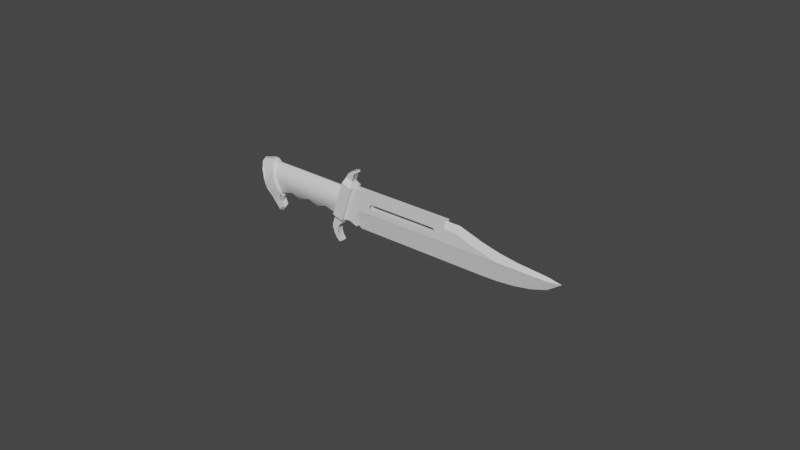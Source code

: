 # Source: knifelps.blend  (saved by Blender 2.81.16; exported with 4.5.12 LTS)
import bpy
from mathutils import Matrix  # noqa: F401  (used for matrix-valued properties, if any)

bpy.ops.wm.read_factory_settings(use_empty=True)
scene = bpy.context.scene
scene.name = 'Scene'

# ---- collections
col_collection = bpy.data.collections.new('Collection'); scene.collection.children.link(col_collection)

# ---- materials (node trees are filled in below, after node groups)
mat_material_001 = bpy.data.materials.new('Material.001')
mat_material_001.use_transparent_shadow = False

# ---- material node trees
mat_material_001.use_nodes = True; mat_material_001.node_tree.nodes.clear()
_N = mat_material_001.node_tree.nodes; _L = mat_material_001.node_tree.links
n0 = _N.new('ShaderNodeOutputMaterial'); n0.name = 'Material Output'; n0.location = (300, 300)
n1 = _N.new('ShaderNodeBsdfPrincipled'); n1.name = 'Principled BSDF'; n1.location = (10, 300)
n1.distribution = 'GGX'
n1.subsurface_method = 'BURLEY'
n1.inputs[3].default_value = 1.45
n1.inputs[27].default_value = (0.0, 0.0, 0.0, 1.0)
n1.inputs[28].default_value = 1.0
_L.new(n1.outputs[0], n0.inputs[0])
n0.is_active_output = True

# ---- world
world_world = bpy.data.worlds.new('World'); scene.world = world_world
world_world.use_nodes = True; world_world.node_tree.nodes.clear()
_N = world_world.node_tree.nodes; _L = world_world.node_tree.links
n0 = _N.new('ShaderNodeOutputWorld'); n0.name = 'World Output'; n0.location = (300, 300)
n1 = _N.new('ShaderNodeBackground'); n1.name = 'Background'; n1.location = (10, 300)
n1.inputs[0].default_value = (0.05088, 0.05088, 0.05088, 1.0)
_L.new(n1.outputs[0], n0.inputs[0])
n0.is_active_output = True
world_world.color = (0.05088, 0.05088, 0.05088)
world_world.use_sun_shadow = False
world_world.sun_shadow_jitter_overblur = 0.0

# ---- meshes
me_cylinder_001 = bpy.data.meshes.new('Cylinder.001')
me_cylinder_001.from_pydata([(-1.07, 0.07474, 0.1096), (-0.9342, 0.07474, 0.1441), (-0.9097, 0.0863, 0.04813), (-1.045, 0.0863, 0.01359), (-1.088, 0.04315, 0.1798), (-0.9521, 0.04315, 0.2144), (-1.094, -3.349e-08, 0.2056), (-0.9587, -3.912e-08, 0.2401), (-1.021, 0.07474, -0.0824), (-0.8852, 0.07474, -0.04786), (-0.8673, 0.04315, -0.1181), (-1.003, 0.04315, -0.1527), (0.1465, 0.03357, 0.02544), (0.9939, 0.03357, 0.02544), (0.9939, 2.746e-08, -0.1686), (0.1323, 2.762e-08, -0.1695), (-0.8673, 0.04315, -0.1181), (-0.8607, 2.344e-08, -0.1439), (-0.8879, 3.412e-08, -0.2094), (-0.8905, 0.04315, -0.1837), (-0.8891, 0.04315, -0.2791), (-0.8643, 0.04315, -0.2445), (-0.8631, 4.403e-08, -0.2703), (-0.8879, 4.966e-08, -0.3048), (-0.1365, 0.02902, -0.2794), (-0.1186, 0.02902, -0.3277), (-0.1547, 0.02902, -0.3497), (-0.186, 0.02902, -0.2962), (-0.8905, 0.04315, -0.1837), (-0.8879, 3.412e-08, -0.2094), (-0.8631, 4.403e-08, -0.2703), (-0.8643, 0.04315, -0.2445), (0.2629, 0.03357, 0.1021), (0.1465, 0.03357, 0.02544), (0.06682, 0.03357, 0.2288), (0.2805, 0.03357, 0.1289), (0.06682, 0.03357, 0.2288), (0.06682, 0.06943, 0.2288), (0.04865, 0.02902, 0.2856), (-0.1628, 0.03101, -0.09727), (-0.04554, 0.03101, -0.09727), (-0.04554, 1.948e-08, -0.1195), (-0.1628, 1.948e-08, -0.1195), (0.09536, 0.02902, 0.4011), (0.1018, 0.02902, 0.3838), (0.07466, 0.02902, 0.3655), (0.05564, 0.02902, 0.3927), (1.373, 0.03357, 0.1021), (1.649, 0.03357, 0.02544), (1.459, 0.03357, 0.02544), (0.06682, 0.03357, 0.2288), (-0.05493, 0.03357, -0.1266), (-0.05493, 0.06943, -0.1266), (0.06682, 0.06943, 0.2288), (-0.8905, 0.04315, -0.1837), (0.9958, 0.03357, 0.1021), (1.229, 0.03357, 0.1547), (-0.04554, 0.06202, 0.04668), (-0.28, 0.05371, -0.004564), (-0.5144, 0.05371, -0.004564), (-0.9832, 0.06202, 0.04668), (-0.04554, 0.03101, 0.1906), (-0.04554, 0.05371, 0.1298), (-0.9832, 0.05371, 0.1298), (-0.9832, 0.03101, 0.1906), (-0.9832, 0.03101, -0.09727), (-0.866, 0.03101, -0.09727), (-0.866, 1.948e-08, -0.1195), (-0.9832, 1.948e-08, -0.1195), (-0.866, 0.03101, -0.09727), (-0.7488, 0.03101, -0.06541), (-0.7488, 1.428e-08, -0.08768), (-0.866, 1.948e-08, -0.1195), (-0.6316, 0.03101, -0.09727), (-0.6316, 1.948e-08, -0.1195), (-0.5144, 0.03101, -0.06541), (-0.5144, 1.428e-08, -0.08768), (-0.3972, 0.03101, -0.09727), (-0.3972, 1.948e-08, -0.1195), (-0.28, 0.03101, -0.06541), (-0.28, 1.428e-08, -0.08768), (-0.1628, 0.03101, -0.09727), (-0.1628, 1.948e-08, -0.1195), (-0.04554, 0.05371, -0.03643), (-0.04554, 0.03101, -0.09727), (0.06682, 0.03357, 0.2288), (0.06682, -0.03357, 0.2288), (1.106, -0.03357, 0.2288), (1.106, 0.03357, 0.2288), (-0.7488, 0.05371, -0.004564), (-0.6316, 0.05371, -0.03643), (-0.3972, 0.05371, -0.03643), (0.9939, 0.03357, 0.02544), (0.9841, 0.03357, 0.07532), (-0.9832, 0.05371, -0.03643), (1.248, -3.599e-08, 0.2209), (1.478, -2.384e-08, 0.1463), (1.373, 0.03357, 0.1021), (1.229, 0.03357, 0.1547), (0.09654, 0.03357, -0.04468), (0.09826, 0.03357, -0.147), (0.01383, 0.03357, -0.1142), (0.2703, 0.03357, 0.07532), (-0.1222, 0.02902, -0.3774), (-0.09441, 0.02902, -0.3618), (0.09654, 0.03357, -0.04468), (0.1465, 0.03357, 0.02544), (0.09654, 0.01678, -0.04468), (-0.01946, 0.02902, 0.3119), (-0.1696, 0.02902, -0.1263), (-0.2008, 0.02902, -0.2174), (-0.2008, -0.02902, -0.2174), (-0.1696, -0.02902, -0.1263), (-0.01946, -0.02902, 0.3119), (0.9855, 0.03357, 0.1289), (0.9855, -0.03357, 0.1289), (0.2805, -0.03357, 0.1289), (0.2805, 0.03357, 0.1289), (-0.1696, 0.02902, -0.1263), (-0.06688, 0.02902, -0.1615), (-0.114, 0.02902, -0.1982), (-0.2008, 0.02902, -0.2174), (-1.045, -0.0863, 0.01359), (-1.07, -0.07474, 0.1096), (-1.088, -0.04315, 0.1798), (-1.094, -3.349e-08, 0.2056), (-1.088, 0.04315, 0.1798), (-1.07, 0.07474, 0.1096), (-1.045, 0.0863, 0.01359), (-1.021, 0.07474, -0.0824), (-1.003, 0.04315, -0.1527), (-0.9961, 2.906e-08, -0.1784), (-1.003, -0.04315, -0.1527), (-1.021, -0.07474, -0.0824), (0.9841, 0.03357, 0.07532), (0.9841, -0.03357, 0.07532), (0.9958, -0.03357, 0.1021), (0.9958, 0.03357, 0.1021), (-0.01946, 0.02902, 0.3119), (0.00505, 0.02902, 0.3526), (0.05918, 0.02902, 0.3248), (0.04865, 0.02902, 0.2856), (0.2703, 0.03357, 0.07532), (0.2703, -0.03357, 0.07532), (0.9841, -0.03357, 0.07532), (0.9841, 0.03357, 0.07532), (0.05918, -0.02902, 0.3248), (0.05918, 0.02902, 0.3248), (0.07466, 0.02902, 0.3655), (0.07466, -0.02902, 0.3655), (0.9855, -0.03357, 0.1289), (0.9855, 0.03357, 0.1289), (-1.003, 0.04315, -0.1527), (-0.8891, 0.04315, -0.2791), (-0.8879, 4.966e-08, -0.3048), (-0.9961, 2.906e-08, -0.1784), (1.649, 0.03357, 0.02544), (1.667, -1.643e-08, 0.1008), (-0.05493, 0.03357, -0.1266), (1.649, 0.03357, 0.02544), (1.649, 2.725e-08, -0.1673), (1.459, 2.808e-08, -0.1724), (1.459, 0.03357, 0.02544), (2.136, 0.03357, 0.02544), (2.135, -7.803e-09, 0.04789), (2.271, -4.144e-09, 0.02544), (1.823, 0.03357, 0.02544), (1.823, 2.45e-08, -0.1504), (1.98, 0.03357, 0.02544), (1.992, -1.01e-08, 0.06201), (1.98, 0.03357, 0.02544), (1.98, 1.983e-08, -0.1217), (1.823, 0.03357, 0.02544), (1.834, -1.226e-08, 0.07524), (2.136, 0.03357, 0.02544), (2.136, 1.144e-08, -0.07024), (2.271, -4.144e-09, 0.02544), (1.106, 0.03357, 0.1547), (0.9855, 0.03357, 0.1289), (1.106, 0.03357, 0.2288), (1.106, 0.03357, 0.1547), (1.106, -3.599e-08, 0.2209), (-0.9832, 0.03101, -0.09727), (-0.06688, 0.02902, -0.1615), (-0.8891, 0.04315, -0.2791), (-0.8643, 0.04315, -0.2445), (0.2629, -0.03357, 0.1021), (0.2629, 0.03357, 0.1021), (0.2805, 0.03357, 0.1289), (0.2805, -0.03357, 0.1289), (0.2703, -0.03357, 0.07532), (0.2703, 0.03357, 0.07532), (-0.1576, 0.06943, -0.09141), (-0.03588, 0.06943, 0.264), (0.06682, 0.06943, 0.2288), (-0.05493, 0.06943, -0.1266), (-0.1356, 0.02902, -0.2342), (-0.05493, 0.06943, -0.1266), (-0.06688, 0.02902, -0.1615), (-0.1696, 0.02902, -0.1263), (-0.1576, 0.06943, -0.09141), (-0.186, 0.02902, -0.2962), (-0.1547, 0.02902, -0.3497), (-0.1547, -0.02902, -0.3497), (-0.186, -0.02902, -0.2962), (-0.114, 0.02902, -0.1982), (-0.114, -0.02902, -0.1982), (-0.1356, -0.02902, -0.2342), (-0.1356, 0.02902, -0.2342), (-0.1365, -0.02902, -0.2794), (-0.1365, 0.02902, -0.2794), (0.09826, -0.03357, -0.147), (0.09826, 2.395e-08, -0.147), (0.09654, -0.01678, -0.04468), (0.09654, -0.03357, -0.04468), (-0.09441, 0.02902, -0.3618), (-0.09441, -0.02902, -0.3618), (-0.1222, -0.02902, -0.3774), (-0.1222, 0.02902, -0.3774), (0.01383, 0.03357, -0.1142), (0.01383, -0.03357, -0.1142), (-0.05493, -0.03357, -0.1266), (-0.05493, 0.03357, -0.1266), (0.05564, 0.02902, 0.3927), (0.05564, -0.02902, 0.3927), (0.09536, -0.02902, 0.4011), (0.09536, 0.02902, 0.4011), (-0.04554, -3.469e-08, 0.2129), (-0.9832, -3.469e-08, 0.2129), (-0.03588, 0.06943, 0.264), (-0.01946, 0.02902, 0.3119), (0.04865, 0.02902, 0.2856), (0.06682, 0.06943, 0.2288), (-0.1186, 0.02902, -0.3277), (-0.1186, -0.02902, -0.3277), (-0.09441, -0.02902, -0.3618), (-0.09441, 0.02902, -0.3618), (-0.01946, 0.02902, 0.3119), (-0.01946, -0.02902, 0.3119), (0.00505, -0.02902, 0.3526), (0.00505, 0.02902, 0.3526), (0.04865, -0.02902, 0.2856), (0.04865, 0.02902, 0.2856), (-0.06688, 0.02902, -0.1615), (-0.06688, -0.02902, -0.1615), (0.09536, 0.02902, 0.4011), (0.09536, -0.02902, 0.4011), (0.1018, -0.02902, 0.3838), (0.1018, 0.02902, 0.3838), (0.1018, 0.02902, 0.3838), (0.1018, -0.02902, 0.3838), (-0.03588, 0.06943, 0.264), (-0.1576, 0.06943, -0.09141), (-1.07, -0.07474, 0.1096), (-1.045, -0.0863, 0.01359), (-0.9097, -0.0863, 0.04813), (-0.9342, -0.07474, 0.1441), (-1.088, -0.04315, 0.1798), (-0.9521, -0.04315, 0.2144), (-1.021, -0.07474, -0.0824), (-1.003, -0.04315, -0.1527), (-0.8673, -0.04315, -0.1181), (-0.8852, -0.07474, -0.04787), (0.1465, -0.03357, 0.02543), (0.1323, 2.762e-08, -0.1695), (0.9939, 2.746e-08, -0.1686), (0.9939, -0.03357, 0.02543), (-0.8673, -0.04315, -0.1181), (-0.8905, -0.04315, -0.1837), (-0.8879, 3.412e-08, -0.2094), (-0.8607, 2.344e-08, -0.1439), (-0.8891, -0.04315, -0.2791), (-0.8879, 4.966e-08, -0.3048), (-0.8631, 4.403e-08, -0.2703), (-0.8643, -0.04315, -0.2445), (-0.1365, -0.02902, -0.2794), (-0.186, -0.02902, -0.2962), (-0.1547, -0.02902, -0.3497), (-0.1186, -0.02902, -0.3277), (-0.8905, -0.04315, -0.1837), (-0.8643, -0.04315, -0.2445), (-0.8631, 4.403e-08, -0.2703), (-0.8879, 3.412e-08, -0.2094), (0.2629, -0.03357, 0.1021), (0.2805, -0.03357, 0.1289), (0.06682, -0.03357, 0.2288), (0.1465, -0.03357, 0.02543), (0.06682, -0.03357, 0.2288), (0.04865, -0.02902, 0.2856), (0.06682, -0.06943, 0.2288), (-0.1628, -0.03101, -0.09727), (-0.04554, -0.03101, -0.09727), (0.09536, -0.02902, 0.4011), (0.05564, -0.02902, 0.3927), (0.07466, -0.02902, 0.3655), (0.1018, -0.02902, 0.3838), (1.373, -0.03357, 0.1021), (1.459, -0.03357, 0.02543), (1.649, -0.03357, 0.02543), (0.06682, -0.03357, 0.2288), (0.06682, -0.06943, 0.2288), (-0.05493, -0.06943, -0.1266), (-0.05493, -0.03357, -0.1266), (-0.8905, -0.04315, -0.1837), (1.229, -0.03357, 0.1547), (0.9958, -0.03357, 0.1021), (-0.04554, -0.06202, 0.04668), (-0.9832, -0.06202, 0.04668), (-0.5144, -0.05371, -0.004564), (-0.28, -0.05371, -0.004564), (-0.04554, -0.03101, 0.1906), (-0.9832, -0.03101, 0.1906), (-0.9832, -0.05371, 0.1298), (-0.04554, -0.05371, 0.1298), (-0.9832, -0.03101, -0.09727), (-0.866, -0.03101, -0.09727), (-0.866, -0.03101, -0.09727), (-0.7488, -0.03101, -0.06541), (-0.6316, -0.03101, -0.09727), (-0.5144, -0.03101, -0.06541), (-0.3972, -0.03101, -0.09727), (-0.28, -0.03101, -0.06541), (-0.1628, -0.03101, -0.09727), (-0.04554, -0.03101, -0.09727), (-0.04554, -0.05371, -0.03643), (-0.7488, -0.05371, -0.004564), (-0.6316, -0.05371, -0.03643), (-0.3972, -0.05371, -0.03643), (0.9841, -0.03357, 0.07532), (0.9939, -0.03357, 0.02543), (-0.9832, -0.05371, -0.03643), (1.248, -3.599e-08, 0.2209), (1.229, -0.03357, 0.1547), (1.373, -0.03357, 0.1021), (1.478, -2.384e-08, 0.1463), (0.09654, -0.03357, -0.04468), (0.01383, -0.03357, -0.1142), (0.09826, -0.03357, -0.147), (0.2703, -0.03357, 0.07532), (-0.1222, -0.02902, -0.3774), (-0.09441, -0.02902, -0.3618), (-0.1696, -0.02902, -0.1263), (-0.2008, -0.02902, -0.2174), (-0.114, -0.02902, -0.1982), (-0.06688, -0.02902, -0.1615), (-0.01946, -0.02902, 0.3119), (0.04865, -0.02902, 0.2856), (0.05918, -0.02902, 0.3248), (0.00505, -0.02902, 0.3526), (-1.003, -0.04315, -0.1527), (-0.9961, 2.906e-08, -0.1784), (-0.8879, 4.966e-08, -0.3048), (-0.8891, -0.04315, -0.2791), (1.649, -0.03357, 0.02543), (1.667, -1.643e-08, 0.1008), (-0.05493, -0.03357, -0.1266), (1.649, -0.03357, 0.02543), (1.459, -0.03357, 0.02543), (1.459, 2.808e-08, -0.1724), (1.649, 2.725e-08, -0.1673), (2.136, -0.03357, 0.02543), (2.271, -4.144e-09, 0.02544), (2.135, -7.803e-09, 0.04789), (1.823, 2.45e-08, -0.1504), (1.823, -0.03357, 0.02543), (1.992, -1.01e-08, 0.06201), (1.98, -0.03357, 0.02543), (1.98, 1.983e-08, -0.1217), (1.98, -0.03357, 0.02543), (1.834, -1.226e-08, 0.07524), (1.823, -0.03357, 0.02543), (2.136, 1.144e-08, -0.07024), (2.136, -0.03357, 0.02543), (2.271, -4.144e-09, 0.02544), (1.106, -0.03357, 0.1547), (1.106, -0.03357, 0.2288), (0.9855, -0.03357, 0.1289), (1.106, -0.03357, 0.1547), (1.106, -3.599e-08, 0.2209), (-0.9832, -0.03101, -0.09727), (-0.06688, -0.02902, -0.1615), (-0.8891, -0.04315, -0.2791), (-0.8643, -0.04315, -0.2445), (-0.1576, -0.06943, -0.09141), (-0.05493, -0.06943, -0.1266), (0.06682, -0.06943, 0.2288), (-0.03588, -0.06943, 0.264), (-0.1356, -0.02902, -0.2342), (-0.05493, -0.06943, -0.1266), (-0.1576, -0.06943, -0.09141), (-0.1696, -0.02902, -0.1263), (-0.06688, -0.02902, -0.1615), (-0.03588, -0.06943, 0.264), (0.06682, -0.06943, 0.2288), (0.04865, -0.02902, 0.2856), (-0.01946, -0.02902, 0.3119), (-0.03588, -0.06943, 0.264), (-0.1576, -0.06943, -0.09141), (1.106, 0.03357, 0.2288), (1.106, -0.03357, 0.2288), (1.106, -0.03357, 0.1547), (1.106, 0.03357, 0.1547), (-0.9097, -0.0863, 0.04813), (-0.8852, -0.07474, -0.04787), (-0.8673, -0.04315, -0.1181), (-0.8607, 2.344e-08, -0.1439), (-0.8673, 0.04315, -0.1181), (-0.8852, 0.07474, -0.04786), (-0.9097, 0.0863, 0.04813), (-0.9342, 0.07474, 0.1441), (-0.9521, 0.04315, 0.2144), (-0.9587, -3.912e-08, 0.2401), (-0.9521, -0.04315, 0.2144), (-0.9342, -0.07474, 0.1441), (0.09826, 2.395e-08, -0.147), (0.1323, 2.762e-08, -0.1695), (0.09654, -0.01678, -0.04468), (0.09826, -0.03357, -0.147), (0.09826, 2.395e-08, -0.147), (0.1323, 2.762e-08, -0.1695), (0.09826, 2.395e-08, -0.147), (0.09654, 0.01678, -0.04468), (-0.1222, 0.02902, -0.3774), (-0.1222, -0.02902, -0.3774), (0.1465, -0.03357, 0.02543), (0.1465, -0.03357, 0.02543), (0.09826, 0.03357, -0.147), (0.09826, 2.395e-08, -0.147), (0.09826, 0.03357, -0.147), (0.1465, 0.03357, 0.02544)], [], [(0, 1, 2, 3), (4, 5, 1, 0), (6, 7, 5, 4), (8, 9, 10, 11), (3, 2, 9, 8), (12, 13, 14, 15), (16, 17, 18, 19), (20, 21, 22, 23), (24, 25, 26, 27), (28, 29, 30, 31), (32, 33, 34, 35), (36, 37, 38), (39, 40, 41, 42), (43, 44, 45, 46), (47, 48, 49), (50, 51, 52, 53), (11, 10, 54), (47, 55, 56), (57, 58, 59, 60), (61, 62, 63, 64), (65, 66, 67, 68), (69, 70, 71, 72), (70, 73, 74, 71), (73, 75, 76, 74), (75, 77, 78, 76), (77, 79, 80, 78), (79, 81, 82, 80), (58, 83, 84, 81, 79), (85, 86, 87, 88), (89, 90, 73, 70), (90, 59, 75, 73), (59, 91, 77, 75), (91, 58, 79, 77), (49, 92, 93, 55, 47), (89, 94, 60), (59, 89, 60), (57, 83, 58), (95, 96, 97, 98), (99, 100, 101), (32, 102, 33), (103, 26, 25, 104), (105, 106, 107), (108, 109, 110, 111, 112, 113), (114, 115, 116, 117), (118, 119, 120, 121), (122, 123, 124, 125, 126, 127, 128, 129, 130, 131, 132, 133), (134, 135, 136, 137), (58, 91, 59), (138, 139, 140, 141), (142, 143, 144, 145), (146, 147, 148, 149), (136, 150, 151, 137), (152, 153, 154, 155), (156, 97, 96, 157), (34, 33, 158), (159, 160, 161, 162), (163, 164, 165), (159, 166, 167, 160), (164, 163, 168, 169), (166, 170, 171, 167), (169, 168, 172, 173), (170, 174, 175, 171), (174, 176, 175), (157, 173, 172, 156), (92, 33, 102, 93), (177, 178, 179), (59, 90, 89), (180, 181, 95, 98), (94, 89, 70, 69, 182), (183, 52, 51), (184, 11, 54, 185), (186, 187, 188, 189), (187, 186, 190, 191), (192, 193, 194, 195), (196, 24, 27, 121), (45, 140, 139, 46), (197, 198, 199, 200), (201, 202, 203, 204), (120, 196, 121), (205, 206, 207, 208), (208, 207, 209, 210), (211, 212, 213, 214), (215, 216, 217, 218), (219, 220, 221, 222), (223, 224, 225, 226), (227, 61, 64, 228), (229, 230, 231, 232), (233, 234, 235, 236), (237, 238, 239, 240), (241, 242, 147, 146), (62, 57, 60, 63), (240, 239, 224, 223), (243, 244, 206, 205), (245, 246, 247, 248), (149, 148, 249, 250), (14, 13, 162, 161), (56, 55, 177), (55, 178, 177), (99, 158, 33), (158, 99, 101), (35, 34, 179, 178), (251, 252, 109, 108), (253, 254, 255, 256), (257, 253, 256, 258), (6, 257, 258, 7), (259, 260, 261, 262), (254, 259, 262, 255), (263, 264, 265, 266), (267, 268, 269, 270), (271, 272, 273, 274), (275, 276, 277, 278), (279, 280, 281, 282), (283, 284, 285, 286), (287, 288, 289), (290, 42, 41, 291), (292, 293, 294, 295), (296, 297, 298), (299, 300, 301, 302), (260, 303, 261), (296, 304, 305), (306, 307, 308, 309), (310, 311, 312, 313), (314, 68, 67, 315), (316, 72, 71, 317), (317, 71, 74, 318), (318, 74, 76, 319), (319, 76, 78, 320), (320, 78, 80, 321), (321, 80, 82, 322), (309, 321, 322, 323, 324), (325, 317, 318, 326), (326, 318, 319, 308), (308, 319, 320, 327), (327, 320, 321, 309), (297, 296, 305, 328, 329), (325, 307, 330), (308, 307, 325), (306, 309, 324), (331, 332, 333, 334), (335, 336, 337), (283, 286, 338), (339, 340, 278, 277), (341, 342, 343, 344), (309, 308, 327), (345, 346, 347, 348), (349, 350, 351, 352), (353, 354, 334, 333), (285, 355, 286), (356, 357, 358, 359), (360, 361, 362), (356, 359, 363, 364), (362, 365, 366, 360), (364, 363, 367, 368), (365, 369, 370, 366), (368, 367, 371, 372), (372, 371, 373), (354, 353, 370, 369), (329, 328, 338, 286), (374, 375, 376), (308, 325, 326), (377, 332, 331, 378), (330, 379, 316, 317, 325), (380, 302, 301), (381, 382, 303, 260), (383, 384, 385, 386), (387, 342, 276, 275), (294, 293, 348, 347), (388, 389, 390, 391), (343, 342, 387), (227, 228, 311, 310), (392, 393, 394, 395), (313, 312, 307, 306), (265, 358, 357, 266), (304, 374, 305), (305, 374, 376), (335, 286, 355), (355, 336, 335), (284, 376, 375, 285), (396, 113, 112, 397), (38, 288, 287, 36), (398, 399, 400, 401), (402, 403, 404, 405, 406, 407, 408, 409, 410, 411, 412, 413), (414, 415, 416), (417, 220, 418), (419, 420, 421), (51, 302, 380, 183), (202, 422, 423, 203), (110, 201, 204, 111), (210, 209, 234, 233), (424, 416, 415), (214, 213, 425), (426, 418, 219), (105, 107, 427, 428), (429, 419, 421), (220, 219, 418)])
me_cylinder_001.polygons.foreach_set('use_smooth', [True] * 195)
_k = set([(0, 3), (0, 4), (1, 2), (1, 5), (2, 9), (3, 8), (4, 6), (5, 7), (6, 257), (7, 258), (8, 11), (9, 10), (10, 54), (11, 184), (12, 13), (12, 15), (13, 162), (14, 15), (14, 161), (16, 17), (16, 19), (17, 18), (18, 19), (20, 21), (20, 23), (21, 22), (22, 23), (24, 25), (24, 196), (25, 104), (26, 27), (26, 103), (27, 121), (28, 29), (28, 31), (29, 30), (30, 31), (32, 35), (32, 102), (33, 92), (33, 99), (34, 158), (34, 179), (35, 178), (36, 37), (36, 287), (37, 38), (38, 288), (39, 40), (39, 42), (40, 41), (41, 291), (42, 290), (43, 44), (43, 46), (44, 45), (45, 140), (46, 139), (47, 48), (47, 56), (48, 49), (49, 92), (50, 51), (50, 53), (51, 302), (52, 53), (52, 183), (54, 185), (55, 93), (55, 178), (56, 177), (57, 62), (57, 83), (60, 63), (60, 94), (61, 62), (61, 227), (63, 64), (64, 228), (65, 66), (65, 68), (66, 67), (67, 315), (68, 314), (69, 72), (69, 182), (72, 316), (81, 82), (81, 84), (82, 322), (83, 84), (85, 86), (85, 88), (86, 87), (87, 88), (93, 102), (94, 182), (95, 96), (95, 181), (96, 157), (97, 98), (97, 156), (98, 180), (99, 100), (100, 101), (101, 158), (103, 104), (105, 106), (105, 428), (106, 107), (107, 427), (108, 113), (108, 251), (109, 110), (109, 252), (110, 201), (111, 112), (111, 204), (112, 397), (113, 396), (114, 115), (114, 117), (115, 116), (116, 117), (118, 119), (118, 121), (119, 120), (120, 196), (122, 123), (122, 133), (123, 124), (124, 125), (125, 126), (126, 127), (127, 128), (128, 129), (129, 130), (130, 131), (131, 132), (132, 133), (134, 135), (134, 137), (135, 136), (136, 150), (137, 151), (138, 139), (138, 141), (140, 141), (142, 143), (142, 145), (143, 144), (144, 145), (146, 149), (146, 241), (147, 148), (147, 242), (148, 249), (149, 250), (150, 151), (152, 153), (152, 155), (153, 154), (154, 155), (156, 172), (157, 173), (159, 162), (159, 166), (160, 161), (160, 167), (163, 165), (163, 168), (164, 165), (164, 169), (166, 170), (167, 171), (168, 172), (169, 173), (170, 174), (171, 175), (174, 176), (175, 176), (177, 179), (180, 181), (183, 380), (184, 185), (186, 189), (186, 190), (187, 188), (187, 191), (188, 189), (190, 191), (192, 193), (192, 195), (193, 194), (194, 195), (197, 198), (197, 200), (198, 199), (199, 200), (201, 202), (202, 422), (203, 204), (203, 423), (205, 208), (205, 243), (206, 207), (206, 244), (207, 209), (208, 210), (209, 234), (210, 233), (211, 212), (211, 214), (212, 213), (213, 425), (214, 425), (215, 216), (215, 218), (216, 217), (217, 218), (219, 222), (219, 426), (220, 221), (220, 417), (221, 222), (223, 226), (223, 240), (224, 225), (224, 239), (225, 226), (227, 310), (228, 311), (229, 230), (229, 232), (230, 231), (231, 232), (233, 236), (234, 235), (235, 236), (237, 238), (237, 240), (238, 239), (241, 242), (243, 244), (245, 246), (245, 248), (246, 247), (247, 248), (249, 250), (251, 252), (253, 254), (253, 257), (254, 259), (255, 256), (255, 262), (256, 258), (259, 260), (260, 381), (261, 262), (261, 303), (263, 264), (263, 266), (264, 265), (265, 358), (266, 357), (267, 268), (267, 270), (268, 269), (269, 270), (271, 272), (271, 274), (272, 273), (273, 274), (275, 278), (275, 387), (276, 277), (276, 342), (277, 339), (278, 340), (279, 280), (279, 282), (280, 281), (281, 282), (283, 284), (283, 338), (284, 376), (285, 355), (285, 375), (286, 329), (286, 335), (287, 289), (288, 289), (290, 291), (292, 293), (292, 295), (293, 348), (294, 295), (294, 347), (296, 298), (296, 304), (297, 298), (297, 329), (299, 300), (299, 302), (300, 301), (301, 380), (303, 382), (304, 374), (305, 328), (305, 376), (306, 313), (306, 324), (307, 312), (307, 330), (310, 313), (311, 312), (314, 315), (316, 379), (322, 323), (323, 324), (328, 338), (330, 379), (331, 334), (331, 378), (332, 333), (332, 377), (333, 353), (334, 354), (335, 337), (336, 337), (336, 355), (339, 340), (341, 342), (341, 344), (343, 344), (343, 387), (345, 346), (345, 348), (346, 347), (349, 350), (349, 352), (350, 351), (351, 352), (353, 370), (354, 369), (356, 357), (356, 364), (358, 359), (359, 363), (360, 361), (360, 366), (361, 362), (362, 365), (363, 367), (364, 368), (365, 369), (366, 370), (367, 371), (368, 372), (371, 373), (372, 373), (374, 375), (377, 378), (381, 382), (383, 384), (383, 386), (384, 385), (385, 386), (388, 389), (388, 391), (389, 390), (390, 391), (392, 393), (392, 395), (393, 394), (394, 395), (396, 397), (398, 399), (398, 401), (399, 400), (400, 401), (402, 403), (402, 413), (403, 404), (404, 405), (405, 406), (406, 407), (407, 408), (408, 409), (409, 410), (410, 411), (411, 412), (412, 413), (414, 415), (414, 416), (415, 424), (416, 424), (417, 418), (418, 426), (419, 420), (419, 429), (420, 421), (421, 429), (422, 423), (427, 428)])
me_cylinder_001.attributes.new('sharp_edge', 'BOOLEAN', 'EDGE').data.foreach_set('value', [ (min(e.vertices), max(e.vertices)) in _k for e in me_cylinder_001.edges])
_uv = me_cylinder_001.uv_layers.new(name='UVMap')
_uv.uv.foreach_set('vector', [0.8219, 0.761, 0.8828, 0.761, 0.8828, 0.8044, 0.8219, 0.8044, 0.8219, 0.7273, 0.8828, 0.7273, 0.8828, 0.761, 0.8219, 0.761, 0.8219, 0.7075, 0.8828, 0.7075, 0.8828, 0.7273, 0.8219, 0.7273, 0.8219, 0.8478, 0.8828, 0.8478, 0.8828, 0.8815, 0.8219, 0.8815, 0.8219, 0.8044, 0.8828, 0.8044, 0.8828, 0.8478, 0.8219, 0.8478, 0.1566, 0.1062, 0.1566, 0.455, 0.07593, 0.4549, 0.07553, 0.1003, 0.8828, 0.8815, 0.8934, 0.8962, 0.8831, 0.925, 0.8677, 0.91, 0.8516, 0.9501, 0.8664, 0.9411, 0.8679, 0.9593, 0.8532, 0.9683, 0.5499, 0.847, 0.5326, 0.8682, 0.5469, 0.8854, 0.5718, 0.864, 0.8677, 0.91, 0.8831, 0.925, 0.8813, 0.9521, 0.8664, 0.9411, 0.1882, 0.1541, 0.1566, 0.1062, 0.2403, 0.07337, 0.1992, 0.1613, 0.519, 0.5502, 0.5352, 0.5502, 0.517, 0.5186, 0.9063, 0.4083, 0.9691, 0.4086, 0.969, 0.4273, 0.9058, 0.427, 0.551, 0.453, 0.5447, 0.4605, 0.5551, 0.4744, 0.5694, 0.4642, 0.1882, 0.6108, 0.1566, 0.7246, 0.1566, 0.6464, 0.519, 0.5502, 0.519, 0.7492, 0.5352, 0.7492, 0.5352, 0.5502, 0.8219, 0.8815, 0.8828, 0.8815, 0.8677, 0.91, 0.1882, 0.6108, 0.1882, 0.4558, 0.2098, 0.5518, 0.9687, 0.3292, 0.8411, 0.3574, 0.7137, 0.3574, 0.4586, 0.3292, 0.9687, 0.249, 0.9687, 0.2838, 0.4586, 0.2838, 0.4586, 0.249, 0.4582, 0.4086, 0.5211, 0.4083, 0.5217, 0.427, 0.4583, 0.4275, 0.5211, 0.4083, 0.5861, 0.393, 0.5862, 0.4123, 0.5217, 0.427, 0.5861, 0.393, 0.65, 0.4073, 0.6499, 0.4256, 0.5862, 0.4123, 0.65, 0.4073, 0.7137, 0.3931, 0.7137, 0.4123, 0.6499, 0.4256, 0.7137, 0.3931, 0.7774, 0.4073, 0.7774, 0.4256, 0.7137, 0.4123, 0.7774, 0.4073, 0.8413, 0.393, 0.8412, 0.4123, 0.7774, 0.4256, 0.8413, 0.393, 0.9063, 0.4083, 0.9058, 0.427, 0.8412, 0.4123, 0.8411, 0.3574, 0.969, 0.3737, 0.9691, 0.4086, 0.9063, 0.4083, 0.8413, 0.393, 0.2403, 0.07337, 0.264, 0.07337, 0.264, 0.5012, 0.2403, 0.5012, 0.5862, 0.3574, 0.65, 0.3744, 0.65, 0.4073, 0.5861, 0.393, 0.65, 0.3744, 0.7137, 0.3574, 0.7137, 0.3931, 0.65, 0.4073, 0.7137, 0.3574, 0.7774, 0.3744, 0.7774, 0.4073, 0.7137, 0.3931, 0.7774, 0.3744, 0.8411, 0.3574, 0.8413, 0.393, 0.7774, 0.4073, 0.1566, 0.6464, 0.1566, 0.455, 0.1771, 0.451, 0.1882, 0.4558, 0.1882, 0.6108, 0.5862, 0.3574, 0.4583, 0.3737, 0.4586, 0.3292, 0.7137, 0.3574, 0.5862, 0.3574, 0.4586, 0.3292, 0.9687, 0.3292, 0.969, 0.3737, 0.8411, 0.3574, 0.2393, 0.5599, 0.2086, 0.6547, 0.1882, 0.6108, 0.2098, 0.5518, 0.1278, 0.0856, 0.08565, 0.08631, 0.09914, 0.05156, 0.1882, 0.1541, 0.1772, 0.1571, 0.1566, 0.1062, 0.5259, 0.8937, 0.5469, 0.8854, 0.5326, 0.8682, 0.5146, 0.8811, 0.264, 0.7909, 0.264, 0.8263, 0.2581, 0.7909, 0.6111, 0.5234, 0.6111, 0.7688, 0.6111, 0.8198, 0.6373, 0.8198, 0.6373, 0.7688, 0.6373, 0.5234, 0.04714, 0.7115, 0.02355, 0.7115, 0.02355, 0.4215, 0.04714, 0.4215, 0.5928, 0.776, 0.5352, 0.776, 0.5526, 0.8025, 0.5928, 0.827, 0.758, 0.8108, 0.758, 0.7674, 0.7665, 0.7348, 0.7814, 0.7217, 0.7985, 0.7316, 0.8133, 0.7619, 0.8219, 0.8044, 0.8219, 0.8478, 0.8133, 0.8804, 0.7985, 0.8935, 0.7814, 0.8836, 0.7665, 0.8533, 0.04714, 0.1033, 0.02355, 0.1033, 0.02355, 0.09128, 0.04714, 0.09128, 0.8411, 0.3574, 0.7774, 0.3744, 0.7137, 0.3574, 0.5928, 0.5177, 0.5877, 0.4931, 0.5557, 0.4975, 0.5541, 0.519, 0.04714, 0.3969, 0.02355, 0.3969, 0.02355, 0.1033, 0.04714, 0.1033, 0.4907, 0.4971, 0.517, 0.4971, 0.517, 0.474, 0.4907, 0.474, 0.02355, 0.7233, 0.02355, 0.7115, 0.04714, 0.7115, 0.04714, 0.7233, 0.8219, 0.8815, 0.8516, 0.9501, 0.8389, 0.9652, 0.8103, 0.8978, 0.1566, 0.7246, 0.1882, 0.6108, 0.2086, 0.6547, 0.1898, 0.7326, 0.2403, 0.07337, 0.1566, 0.1062, 0.09406, 0.02325, 0.1566, 0.7246, 0.07622, 0.7243, 0.07431, 0.6463, 0.1566, 0.6464, 0.154, 0.9238, 0.1684, 0.9244, 0.1547, 0.9785, 0.1566, 0.7246, 0.156, 0.7965, 0.08268, 0.7959, 0.07622, 0.7243, 0.1684, 0.9244, 0.154, 0.9238, 0.1551, 0.8614, 0.1742, 0.8666, 0.156, 0.7965, 0.1551, 0.8614, 0.09377, 0.8608, 0.08268, 0.7959, 0.1742, 0.8666, 0.1551, 0.8614, 0.156, 0.7965, 0.1796, 0.8014, 0.1551, 0.8614, 0.154, 0.9238, 0.114, 0.9249, 0.09377, 0.8608, 0.154, 0.9238, 0.1547, 0.9785, 0.114, 0.9249, 0.1898, 0.7326, 0.1796, 0.8014, 0.156, 0.7965, 0.1566, 0.7246, 0.1566, 0.455, 0.1566, 0.1062, 0.1772, 0.1571, 0.1771, 0.451, 0.2098, 0.5012, 0.1992, 0.4515, 0.2403, 0.5012, 0.7137, 0.3574, 0.65, 0.3744, 0.5862, 0.3574, 0.2098, 0.5012, 0.2397, 0.5011, 0.2393, 0.5599, 0.2098, 0.5518, 0.4583, 0.3737, 0.5862, 0.3574, 0.5861, 0.393, 0.5211, 0.4083, 0.4582, 0.4086, 0.517, 0.7688, 0.5352, 0.7492, 0.519, 0.7492, 0.8516, 0.9501, 0.8219, 0.8815, 0.8677, 0.91, 0.8664, 0.9411, 0.02355, 0.4083, 0.04714, 0.4083, 0.04714, 0.4215, 0.02355, 0.4215, 0.04714, 0.4083, 0.02355, 0.4083, 0.02355, 0.3969, 0.04714, 0.3969, 0.5928, 0.7492, 0.5928, 0.5502, 0.5352, 0.5502, 0.5352, 0.7492, 0.5572, 0.8243, 0.5499, 0.847, 0.5718, 0.864, 0.5928, 0.827, 0.5551, 0.4744, 0.5557, 0.4975, 0.5877, 0.4931, 0.5694, 0.4642, 0.5352, 0.7492, 0.5352, 0.776, 0.5928, 0.776, 0.5928, 0.7492, 0.6111, 0.8623, 0.6111, 0.8951, 0.6373, 0.8951, 0.6373, 0.8623, 0.5526, 0.8025, 0.5572, 0.8243, 0.5928, 0.827, 0.517, 0.8004, 0.4907, 0.8004, 0.4907, 0.8227, 0.517, 0.8227, 0.517, 0.8227, 0.4907, 0.8227, 0.4907, 0.8466, 0.517, 0.8466, 0.2404, 0.7488, 0.2522, 0.7488, 0.2463, 0.7909, 0.2404, 0.7909, 0.6111, 0.9346, 0.6373, 0.9346, 0.6373, 0.9177, 0.6111, 0.9177, 0.264, 0.7115, 0.2404, 0.7115, 0.2404, 0.6828, 0.264, 0.6828, 0.6111, 0.464, 0.6373, 0.464, 0.6373, 0.4425, 0.6111, 0.4425, 0.9687, 0.2302, 0.9687, 0.249, 0.4586, 0.249, 0.4586, 0.2302, 0.5928, 0.5502, 0.5928, 0.5177, 0.5541, 0.519, 0.5352, 0.5502, 0.6111, 0.9568, 0.6373, 0.9568, 0.6373, 0.9346, 0.6111, 0.9346, 0.6111, 0.5234, 0.6373, 0.5234, 0.6373, 0.4982, 0.6111, 0.4982, 0.4907, 0.5186, 0.517, 0.5186, 0.517, 0.4971, 0.4907, 0.4971, 0.9687, 0.2838, 0.9687, 0.3292, 0.4586, 0.3292, 0.4586, 0.2838, 0.6111, 0.4982, 0.6373, 0.4982, 0.6373, 0.464, 0.6111, 0.464, 0.517, 0.7688, 0.4907, 0.7688, 0.4907, 0.8004, 0.517, 0.8004, 0.517, 0.4469, 0.4907, 0.4469, 0.4907, 0.4567, 0.517, 0.4567, 0.4907, 0.474, 0.517, 0.474, 0.517, 0.4567, 0.4907, 0.4567, 0.07593, 0.4549, 0.1566, 0.455, 0.1566, 0.6464, 0.07431, 0.6463, 0.2098, 0.5518, 0.1882, 0.4558, 0.2098, 0.5012, 0.1882, 0.4558, 0.1992, 0.4515, 0.2098, 0.5012, 0.1278, 0.0856, 0.09406, 0.02325, 0.1566, 0.1062, 0.09406, 0.02325, 0.1278, 0.0856, 0.09914, 0.05156, 0.1992, 0.1613, 0.2403, 0.07337, 0.2403, 0.5012, 0.1992, 0.4515, 0.5928, 0.5502, 0.5928, 0.7492, 0.6111, 0.7688, 0.6111, 0.5234, 0.8219, 0.654, 0.8219, 0.6106, 0.8828, 0.6106, 0.8828, 0.654, 0.8219, 0.6877, 0.8219, 0.654, 0.8828, 0.654, 0.8828, 0.6877, 0.8219, 0.7075, 0.8219, 0.6877, 0.8828, 0.6877, 0.8828, 0.7075, 0.8219, 0.5673, 0.8219, 0.5335, 0.8828, 0.5335, 0.8828, 0.5673, 0.8219, 0.6106, 0.8219, 0.5673, 0.8828, 0.5673, 0.8828, 0.6106, 0.3477, 0.1062, 0.4288, 0.1003, 0.4284, 0.4549, 0.3477, 0.455, 0.8828, 0.5335, 0.8677, 0.505, 0.8831, 0.4901, 0.8934, 0.5189, 0.8516, 0.4649, 0.8532, 0.4467, 0.8679, 0.4558, 0.8664, 0.474, 0.6985, 0.847, 0.6766, 0.864, 0.7014, 0.8854, 0.7158, 0.8682, 0.8677, 0.505, 0.8664, 0.474, 0.8813, 0.463, 0.8831, 0.4901, 0.3161, 0.1541, 0.3051, 0.1613, 0.264, 0.07337, 0.3477, 0.1062, 0.4886, 0.5502, 0.4907, 0.5186, 0.4724, 0.5502, 0.9063, 0.05213, 0.9058, 0.03345, 0.969, 0.03315, 0.9691, 0.05183, 0.6974, 0.453, 0.679, 0.4642, 0.6933, 0.4744, 0.7036, 0.4605, 0.3161, 0.6108, 0.3477, 0.6464, 0.3477, 0.7246, 0.4886, 0.5502, 0.4724, 0.5502, 0.4724, 0.7492, 0.4886, 0.7492, 0.8219, 0.5335, 0.8677, 0.505, 0.8828, 0.5335, 0.3161, 0.6108, 0.2945, 0.5518, 0.3161, 0.4558, 0.9687, 0.1313, 0.4586, 0.1313, 0.7137, 0.103, 0.8411, 0.103, 0.9687, 0.2114, 0.4586, 0.2114, 0.4586, 0.1766, 0.9687, 0.1766, 0.4582, 0.0518, 0.4583, 0.03288, 0.5217, 0.03344, 0.5211, 0.05208, 0.5211, 0.05208, 0.5217, 0.03344, 0.5862, 0.04813, 0.5861, 0.06745, 0.5861, 0.06745, 0.5862, 0.04813, 0.6499, 0.03478, 0.65, 0.05317, 0.65, 0.05317, 0.6499, 0.03478, 0.7137, 0.04808, 0.7137, 0.06728, 0.7137, 0.06728, 0.7137, 0.04808, 0.7774, 0.03478, 0.7774, 0.05316, 0.7774, 0.05316, 0.7774, 0.03478, 0.8412, 0.04812, 0.8413, 0.06746, 0.8413, 0.06746, 0.8412, 0.04812, 0.9058, 0.03345, 0.9063, 0.05213, 0.8411, 0.103, 0.8413, 0.06746, 0.9063, 0.05213, 0.9691, 0.05183, 0.969, 0.08669, 0.5862, 0.103, 0.5861, 0.06745, 0.65, 0.05317, 0.65, 0.086, 0.65, 0.086, 0.65, 0.05317, 0.7137, 0.06728, 0.7137, 0.103, 0.7137, 0.103, 0.7137, 0.06728, 0.7774, 0.05316, 0.7774, 0.08601, 0.7774, 0.08601, 0.7774, 0.05316, 0.8413, 0.06746, 0.8411, 0.103, 0.3477, 0.6464, 0.3161, 0.6108, 0.3161, 0.4558, 0.3272, 0.451, 0.3477, 0.455, 0.5862, 0.103, 0.4586, 0.1313, 0.4583, 0.08667, 0.7137, 0.103, 0.4586, 0.1313, 0.5862, 0.103, 0.9687, 0.1313, 0.8411, 0.103, 0.969, 0.08669, 0.265, 0.5599, 0.2945, 0.5518, 0.3161, 0.6108, 0.2957, 0.6547, 0.3765, 0.0856, 0.4052, 0.05156, 0.4186, 0.08631, 0.3161, 0.1541, 0.3477, 0.1062, 0.3271, 0.1571, 0.7225, 0.8937, 0.7337, 0.8811, 0.7158, 0.8682, 0.7014, 0.8854, 0.6556, 0.776, 0.6556, 0.827, 0.6958, 0.8025, 0.7131, 0.776, 0.8411, 0.103, 0.7137, 0.103, 0.7774, 0.08601, 0.6556, 0.5177, 0.6943, 0.519, 0.6927, 0.4975, 0.6607, 0.4931, 0.8219, 0.5335, 0.8103, 0.5172, 0.8389, 0.4498, 0.8516, 0.4649, 0.3477, 0.7246, 0.3145, 0.7326, 0.2957, 0.6547, 0.3161, 0.6108, 0.264, 0.07337, 0.4102, 0.02325, 0.3477, 0.1062, 0.3477, 0.7246, 0.3477, 0.6464, 0.43, 0.6463, 0.4281, 0.7243, 0.3503, 0.9238, 0.3496, 0.9785, 0.3359, 0.9244, 0.3477, 0.7246, 0.4281, 0.7243, 0.4216, 0.7959, 0.3483, 0.7965, 0.3359, 0.9244, 0.3301, 0.8666, 0.3492, 0.8614, 0.3503, 0.9238, 0.3483, 0.7965, 0.4216, 0.7959, 0.4105, 0.8608, 0.3492, 0.8614, 0.3301, 0.8666, 0.3247, 0.8014, 0.3483, 0.7965, 0.3492, 0.8614, 0.3492, 0.8614, 0.4105, 0.8608, 0.3903, 0.9249, 0.3503, 0.9238, 0.3503, 0.9238, 0.3903, 0.9249, 0.3496, 0.9785, 0.3145, 0.7326, 0.3477, 0.7246, 0.3483, 0.7965, 0.3247, 0.8014, 0.3477, 0.455, 0.3272, 0.451, 0.3271, 0.1571, 0.3477, 0.1062, 0.2945, 0.5012, 0.264, 0.5012, 0.3051, 0.4515, 0.7137, 0.103, 0.5862, 0.103, 0.65, 0.086, 0.2945, 0.5012, 0.2945, 0.5518, 0.265, 0.5599, 0.2646, 0.5011, 0.4583, 0.08667, 0.4582, 0.0518, 0.5211, 0.05208, 0.5861, 0.06745, 0.5862, 0.103, 0.4907, 0.7688, 0.4886, 0.7492, 0.4724, 0.7492, 0.8516, 0.4649, 0.8664, 0.474, 0.8677, 0.505, 0.8219, 0.5335, 0.6556, 0.7492, 0.7131, 0.7492, 0.7131, 0.5502, 0.6556, 0.5502, 0.6912, 0.8243, 0.6556, 0.827, 0.6766, 0.864, 0.6985, 0.847, 0.6933, 0.4744, 0.679, 0.4642, 0.6607, 0.4931, 0.6927, 0.4975, 0.7131, 0.7492, 0.6556, 0.7492, 0.6556, 0.776, 0.7131, 0.776, 0.6958, 0.8025, 0.6556, 0.827, 0.6912, 0.8243, 0.9687, 0.2302, 0.4586, 0.2302, 0.4586, 0.2114, 0.9687, 0.2114, 0.6556, 0.5502, 0.7131, 0.5502, 0.6943, 0.519, 0.6556, 0.5177, 0.9687, 0.1766, 0.4586, 0.1766, 0.4586, 0.1313, 0.9687, 0.1313, 0.4284, 0.4549, 0.43, 0.6463, 0.3477, 0.6464, 0.3477, 0.455, 0.2945, 0.5518, 0.2945, 0.5012, 0.3161, 0.4558, 0.3161, 0.4558, 0.2945, 0.5012, 0.3051, 0.4515, 0.3765, 0.0856, 0.3477, 0.1062, 0.4102, 0.02325, 0.4102, 0.02325, 0.4052, 0.05156, 0.3765, 0.0856, 0.3051, 0.1613, 0.3051, 0.4515, 0.264, 0.5012, 0.264, 0.07337, 0.6556, 0.5502, 0.6373, 0.5234, 0.6373, 0.7688, 0.6556, 0.7492, 0.517, 0.5186, 0.4907, 0.5186, 0.4886, 0.5502, 0.519, 0.5502, 0.2403, 0.5012, 0.264, 0.5012, 0.264, 0.5316, 0.2403, 0.5316, 0.9467, 0.8108, 0.9382, 0.8533, 0.9233, 0.8836, 0.9062, 0.8935, 0.8913, 0.8804, 0.8828, 0.8478, 0.8828, 0.8044, 0.8913, 0.7619, 0.9062, 0.7316, 0.9233, 0.7217, 0.9382, 0.7348, 0.9467, 0.7674, 0.4196, 0.08625, 0.4288, 0.1003, 0.3771, 0.08553, 0.2404, 0.7488, 0.2404, 0.7115, 0.2522, 0.7488, 0.07553, 0.1003, 0.0847, 0.08625, 0.1272, 0.08553, 0.519, 0.7492, 0.4886, 0.7492, 0.4907, 0.7688, 0.517, 0.7688, 0.6111, 0.8951, 0.6111, 0.9177, 0.6373, 0.9177, 0.6373, 0.8951, 0.6111, 0.8198, 0.6111, 0.8623, 0.6373, 0.8623, 0.6373, 0.8198, 0.6111, 0.9841, 0.6373, 0.9841, 0.6373, 0.9568, 0.6111, 0.9568, 0.3477, 0.1062, 0.3771, 0.08553, 0.4288, 0.1003, 0.2404, 0.7909, 0.2463, 0.7909, 0.2404, 0.8263, 0.264, 0.7488, 0.2522, 0.7488, 0.264, 0.7115, 0.264, 0.7909, 0.2581, 0.7909, 0.2522, 0.7488, 0.264, 0.7488, 0.1566, 0.1062, 0.07553, 0.1003, 0.1272, 0.08553, 0.2404, 0.7115, 0.264, 0.7115, 0.2522, 0.7488])
me_cylinder_001.materials.append(mat_material_001)
me_cylinder_001.use_remesh_fix_poles = True
me_cylinder_001.use_remesh_preserve_attributes = False
me_cylinder_001.use_mirror_vertex_groups = False
me_cylinder_001.update()
me_cylinder_001.normals_split_custom_set([tuple(v) for v in zip(*[iter([-0.06439, 0.9655, 0.2524, -0.06439, 0.9655, 0.2524, -1.898e-07, 1.0, 3.582e-07, -1.421e-07, 1.0, 1.671e-07, -0.1621, 0.7551, 0.6353, -0.1621, 0.7551, 0.6353, -0.06439, 0.9655, 0.2524, -0.06439, 0.9655, 0.2524, -0.2472, 6.682e-08, 0.969, -0.2472, 4.455e-08, 0.969, -0.1621, 0.7551, 0.6353, -0.1621, 0.7551, 0.6353, 0.06439, 0.9655, -0.2524, 0.06439, 0.9655, -0.2524, 0.06201, 0.968, -0.243, 0.05952, 0.9706, -0.2333, -1.421e-07, 1.0, 1.671e-07, -1.898e-07, 1.0, 3.582e-07, 0.06439, 0.9655, -0.2524, 0.06439, 0.9655, -0.2524, 9.763e-05, 0.9854, -0.1701, -0.000297, 0.9855, -0.1695, -0.0002979, 0.9855, -0.1695, 9.763e-05, 0.9854, -0.1701, 0.8909, 0.2983, -0.3425, 0.8909, 0.2983, -0.3425, 0.8909, 0.2983, -0.3425, 0.8909, 0.2983, -0.3425, 0.7627, 0.3467, -0.546, 0.7627, 0.3467, -0.546, 0.7627, 0.3467, -0.546, 0.7627, 0.3467, -0.546, 1.034e-08, 1.0, 1.801e-07, 1.344e-09, 1.0, 1.873e-07, 1.489e-09, 1.0, 1.896e-07, 9.891e-09, 1.0, 1.826e-07, 0.9063, -0.1866, 0.3793, 0.9063, -0.1866, 0.3793, 0.9063, -0.1866, 0.3793, 0.9063, -0.1866, 0.3793, 2.027e-09, 1.0, 1.994e-07, 3.812e-09, 1.0, 1.736e-07, 1.926e-09, 1.0, 1.718e-07, 4.267e-10, 1.0, 1.654e-07, 0.9524, 0.0, 0.3047, 0.9524, 0.0, 0.3047, 0.9524, 0.0, 0.3047, 0.0, 0.5833, -0.8122, 0.0, 0.5833, -0.8122, 0.0, 1.869e-07, -1.0, 0.0, 1.869e-07, -1.0, 2.736e-08, 1.0, 6.369e-08, 2.736e-08, 1.0, 6.369e-08, 9.442e-09, 1.0, 8.321e-08, 9.852e-09, 1.0, 8.276e-08, -1.582e-10, 1.0, 1.847e-07, 0.0, 1.0, 2.565e-07, -4.878e-11, 1.0, 2.367e-07, 0.946, 1.383e-07, -0.3241, 0.946, 1.074e-07, -0.3241, 0.946, 1.486e-07, -0.3241, 0.946, 1.383e-07, -0.3241, 0.05952, 0.9706, -0.2333, 0.06201, 0.968, -0.243, 3.025e-09, 1.0, 1.639e-07, -1.582e-10, 1.0, 1.847e-07, -1.018e-08, 1.0, 3.04e-07, 0.0, 1.0, 1.786e-07, -0.005856, 1.0, -0.004231, 0.009398, 0.9741, -0.2258, 8.328e-08, 0.9738, -0.2273, 0.005856, 1.0, -0.004231, 0.0, 0.7946, 0.6072, -2.66e-08, 0.974, 0.2264, -2.66e-08, 0.974, 0.2264, 0.0, 0.7946, 0.6072, 0.0, 0.5833, -0.8122, 0.0, 0.5833, -0.8122, 0.0, 1.869e-07, -1.0, 0.0, 1.869e-07, -1.0, 0.1129, 0.8478, -0.5181, -0.01551, 0.8249, -0.565, 6.537e-08, 3.16e-07, -1.0, 0.2623, 3.582e-07, -0.965, -0.01551, 0.8249, -0.565, 2.594e-08, 0.7714, -0.6364, 1.326e-08, 1.591e-07, -1.0, 6.537e-08, 3.16e-07, -1.0, 2.594e-08, 0.7714, -0.6364, 2.923e-08, 0.8186, -0.5744, 1.09e-08, 1.852e-07, -1.0, 1.326e-08, 1.591e-07, -1.0, 2.923e-08, 0.8186, -0.5744, 2.594e-08, 0.7714, -0.6364, 3.314e-08, 2.651e-07, -1.0, 1.09e-08, 1.852e-07, -1.0, 2.594e-08, 0.7714, -0.6364, 0.01551, 0.8249, -0.565, 1.226e-06, 1.961e-07, -1.0, 3.314e-08, 2.651e-07, -1.0, 0.01551, 0.8249, -0.565, -0.1129, 0.8478, -0.5181, -0.2623, 1.791e-07, -0.965, 1.226e-06, 1.961e-07, -1.0, 0.009398, 0.9741, -0.2258, -0.02942, 0.9759, -0.2164, -0.04255, 0.9488, -0.313, -0.1129, 0.8478, -0.5181, 0.01551, 0.8249, -0.565, 0.0, 0.0, 1.0, 0.0, 0.0, 1.0, 0.0, 0.0, 1.0, 0.0, 0.0, 1.0, -0.009398, 0.9741, -0.2258, 1.457e-08, 0.9785, -0.2063, 2.594e-08, 0.7714, -0.6364, -0.01551, 0.8249, -0.565, 1.457e-08, 0.9785, -0.2063, 8.328e-08, 0.9738, -0.2273, 2.923e-08, 0.8186, -0.5744, 2.594e-08, 0.7714, -0.6364, 8.328e-08, 0.9738, -0.2273, 1.214e-08, 0.9785, -0.2063, 2.594e-08, 0.7714, -0.6364, 2.923e-08, 0.8186, -0.5744, 1.214e-08, 0.9785, -0.2063, 0.009398, 0.9741, -0.2258, 0.01551, 0.8249, -0.565, 2.594e-08, 0.7714, -0.6364, -4.878e-11, 1.0, 2.367e-07, -1.185e-10, 1.0, 1.588e-07, -1.245e-10, 1.0, 1.596e-07, -1.018e-08, 1.0, 3.04e-07, -1.582e-10, 1.0, 1.847e-07, -0.009398, 0.9741, -0.2258, 0.02942, 0.9759, -0.2164, 0.005856, 1.0, -0.004231, 8.328e-08, 0.9738, -0.2273, -0.009398, 0.9741, -0.2258, 0.005856, 1.0, -0.004231, -0.005856, 1.0, -0.004231, -0.02942, 0.9759, -0.2164, 0.009398, 0.9741, -0.2258, 0.07317, 0.9021, 0.4252, 0.1128, 0.9089, 0.4014, 0.129, 0.9074, 0.4001, 0.06491, 0.9013, 0.4284, 1.875e-08, 1.0, 1.331e-07, 1.248e-08, 1.0, 1.627e-07, 2.648e-08, 1.0, -4.072e-08, 2.027e-09, 1.0, 1.994e-07, 1.422e-09, 1.0, 1.849e-07, 3.812e-09, 1.0, 1.736e-07, -7.911e-10, 1.0, 1.532e-07, 1.489e-09, 1.0, 1.896e-07, 1.344e-09, 1.0, 1.873e-07, -7.911e-10, 1.0, 1.532e-07, 0.955, 0.0, -0.2968, 0.8142, 0.0, -0.5805, 0.9654, 0.0, -0.2607, -0.946, 1.634e-06, 0.3241, -0.946, 1.105e-06, 0.3241, -0.9974, -5.932e-08, 0.07189, -0.9974, -5.932e-08, 0.07189, -0.946, -1.292e-06, 0.3241, -0.946, -1.803e-06, 0.3241, 0.0, 0.0, -1.0, 0.0, 0.0, -1.0, 0.0, 0.0, -1.0, 0.0, 0.0, -1.0, 3.479e-09, 1.0, 1.462e-07, 3.479e-09, 1.0, 1.462e-07, 4.953e-09, 1.0, 1.72e-07, 1.01e-08, 1.0, 1.667e-07, -0.969, -2.905e-07, -0.2472, -0.969, -2.905e-07, -0.2472, -0.969, -2.905e-07, -0.2472, -0.969, -2.905e-07, -0.2472, -0.969, -2.905e-07, -0.2472, -0.969, -2.905e-07, -0.2472, -0.969, -2.905e-07, -0.2472, -0.969, -2.905e-07, -0.2472, -0.969, -2.905e-07, -0.2472, -0.969, -2.905e-07, -0.2472, -0.969, -2.905e-07, -0.2472, -0.969, -2.905e-07, -0.2472, -0.9165, 3.159e-08, 0.4001, -0.9165, 3.159e-08, 0.4001, -0.9998, 1.708e-08, 0.02138, -0.9998, 1.708e-08, 0.02138, 0.009398, 0.9741, -0.2258, 1.214e-08, 0.9785, -0.2063, 8.328e-08, 0.9738, -0.2273, -3.24e-09, 1.0, 2.395e-07, -3.425e-09, 1.0, 1.811e-07, -3.442e-09, 1.0, 1.756e-07, -3.24e-09, 1.0, 2.395e-07, 0.0, -2.22e-07, 1.0, 0.0, -2.22e-07, 1.0, 0.0, -2.22e-07, 1.0, 0.0, -2.22e-07, 1.0, 0.9515, 0.0, -0.3077, 0.9515, 0.0, -0.3077, 0.7832, 0.0, -0.6218, 0.7832, 0.0, -0.6218, -0.9998, 1.708e-08, 0.02138, -0.9328, 0.0, -0.3605, -0.9328, 0.0, -0.3605, -0.9998, 1.708e-08, 0.02138, -0.7147, 0.3095, -0.6272, -0.7147, 0.3095, -0.6272, -0.7147, 0.3095, -0.6272, -0.7147, 0.3095, -0.6272, 0.07267, 0.8988, 0.4323, 0.129, 0.9074, 0.4001, 0.1128, 0.9089, 0.4014, 0.06943, 0.8976, 0.4352, 1.926e-09, 1.0, 1.718e-07, 3.812e-09, 1.0, 1.736e-07, 1.46e-08, 1.0, 8.129e-08, 0.005489, 0.9847, -0.1743, 0.008102, 0.9839, -0.1784, 0.0007816, 0.9856, -0.1692, 0.0007903, 0.9856, -0.1692, 0.08407, 0.6088, 0.7889, 0.08214, 0.611, 0.7873, 0.136, 0.5458, 0.8268, 0.005489, 0.9847, -0.1743, 0.01361, 0.9814, -0.1914, 0.01318, 0.9816, -0.1903, 0.008102, 0.9839, -0.1784, 0.08214, 0.611, 0.7873, 0.08407, 0.6088, 0.7889, 0.02985, 0.7404, 0.6715, 0.03106, 0.7243, 0.6888, 0.01361, 0.9814, -0.1914, 0.0312, 0.9715, -0.235, 0.02915, 0.9728, -0.2299, 0.01318, 0.9816, -0.1903, 0.03106, 0.7243, 0.6888, 0.02985, 0.7404, 0.6715, 0.03092, 0.8467, 0.5311, 0.03013, 0.839, 0.5433, 0.0312, 0.9715, -0.235, 0.1346, 0.946, -0.295, 0.1085, 0.9518, -0.2869, 0.02915, 0.9728, -0.2299, 0.1346, 0.946, -0.295, 0.229, 0.9185, -0.3223, 0.1085, 0.9518, -0.2869, 0.06943, 0.8976, 0.4352, 0.03013, 0.839, 0.5433, 0.03092, 0.8467, 0.5311, 0.07267, 0.8988, 0.4323, -1.185e-10, 1.0, 1.588e-07, 3.812e-09, 1.0, 1.736e-07, 1.422e-09, 1.0, 1.849e-07, -1.245e-10, 1.0, 1.596e-07, -1.853e-09, 1.0, 1.07e-07, -8.765e-09, 1.0, 2.754e-07, -7.922e-10, 1.0, 1.291e-07, 8.328e-08, 0.9738, -0.2273, 1.457e-08, 0.9785, -0.2063, -0.009398, 0.9741, -0.2258, 0.0, 0.8918, 0.4524, 0.0, 0.8918, 0.4524, 0.07317, 0.9021, 0.4252, 0.06491, 0.9013, 0.4284, 0.02942, 0.9759, -0.2164, -0.009398, 0.9741, -0.2258, -0.01551, 0.8249, -0.565, 0.1129, 0.8478, -0.5181, 0.04255, 0.9488, -0.313, 0.946, 5.033e-08, -0.3241, 0.946, 1.486e-07, -0.3241, 0.946, 1.074e-07, -0.3241, -4.028e-09, 1.0, 1.782e-07, 0.05952, 0.9706, -0.2333, 3.025e-09, 1.0, 1.639e-07, -4.028e-09, 1.0, 1.782e-07, 0.9877, 2.976e-08, -0.1561, 0.9877, 2.976e-08, -0.1561, 0.8355, 2.162e-07, -0.5495, 0.8355, 2.162e-07, -0.5495, 0.9877, 2.976e-08, -0.1561, 0.9877, 2.976e-08, -0.1561, 0.9642, -1.62e-07, 0.2651, 0.9642, -1.62e-07, 0.2651, -1.35e-08, 1.0, 1.599e-07, -1.35e-08, 1.0, 1.599e-07, -1.35e-08, 1.0, 1.599e-07, -1.35e-08, 1.0, 1.599e-07, 1.297e-08, 1.0, 2.035e-07, 1.034e-08, 1.0, 1.801e-07, 9.891e-09, 1.0, 1.826e-07, 1.01e-08, 1.0, 1.667e-07, 9.442e-09, 1.0, 8.321e-08, -3.442e-09, 1.0, 1.756e-07, -3.425e-09, 1.0, 1.811e-07, 9.852e-09, 1.0, 8.276e-08, -0.2394, 0.6742, -0.6987, -0.2394, 0.6742, -0.6987, -0.2394, 0.6742, -0.6987, -0.2394, 0.6742, -0.6987, -0.9368, 0.0, -0.3499, -0.7669, 0.0, -0.6417, -0.7669, 0.0, -0.6417, -0.9368, 0.0, -0.3499, 4.953e-09, 1.0, 1.72e-07, 1.297e-08, 1.0, 2.035e-07, 1.01e-08, 1.0, 1.667e-07, 0.7486, 0.0, -0.6631, 0.7486, 0.0, -0.6631, 0.9609, 0.0, -0.2769, 0.9609, 0.0, -0.2769, 0.9609, 0.0, -0.2769, 0.9609, 0.0, -0.2769, 0.9859, 0.0, 0.1671, 0.9859, 0.0, 0.1671, 0.9999, 0.0, 0.01677, 0.9999, 0.0, 0.01677, 0.9654, 0.0, -0.2607, 0.955, 0.0, -0.2968, 0.4882, 0.0, -0.8727, 0.4882, 0.0, -0.8727, 0.4882, 0.0, -0.8727, 0.4882, 0.0, -0.8727, -0.09612, 1.318e-07, -0.9954, -0.09612, 1.318e-07, -0.9954, 0.1768, 1.055e-07, -0.9842, 0.1768, 1.055e-07, -0.9842, -0.4249, 0.0, 0.9052, -0.4249, 0.0, 0.9052, -0.2058, 0.0, 0.9786, -0.2058, 0.0, 0.9786, 0.0, -7.008e-08, 1.0, 0.0, 0.7946, 0.6072, 0.0, 0.7946, 0.6072, 0.0, -7.008e-08, 1.0, 0.2157, 0.7713, 0.5988, 0.2157, 0.7713, 0.5988, 0.2157, 0.7713, 0.5988, 0.2157, 0.7713, 0.5988, 0.8842, 0.0, 0.4672, 0.8842, 0.0, 0.4672, 0.816, 0.0, 0.5781, 0.816, 0.0, 0.5781, -0.8566, 0.0, 0.5159, -0.8566, 0.0, 0.5159, -0.751, 0.0, 0.6603, -0.751, 0.0, 0.6603, 0.9658, 0.0, -0.2591, 0.9658, 0.0, -0.2591, 0.9515, 0.0, -0.3077, 0.9515, 0.0, -0.3077, -2.66e-08, 0.974, 0.2264, -0.005856, 1.0, -0.004231, 0.005856, 1.0, -0.004231, -2.66e-08, 0.974, 0.2264, -0.751, 0.0, 0.6603, -0.751, 0.0, 0.6603, -0.4249, 0.0, 0.9052, -0.4249, 0.0, 0.9052, 0.6147, 0.0, -0.7887, 0.6147, 0.0, -0.7887, 0.7486, 0.0, -0.6631, 0.7486, 0.0, -0.6631, 0.9369, 0.0, 0.3496, 0.9369, 0.0, 0.3496, 0.9369, 0.0, 0.3496, 0.9369, 0.0, 0.3496, 0.7832, 0.0, -0.6218, 0.7832, 0.0, -0.6218, 0.5582, 0.0, -0.8297, 0.5582, 0.0, -0.8297, -0.0002979, 0.9855, -0.1695, -0.000297, 0.9855, -0.1695, 0.0007903, 0.9856, -0.1692, 0.0007816, 0.9856, -0.1692, 0.0, 1.0, 1.786e-07, -1.018e-08, 1.0, 3.04e-07, -1.853e-09, 1.0, 1.07e-07, -1.018e-08, 1.0, 3.04e-07, -8.765e-09, 1.0, 2.754e-07, -1.853e-09, 1.0, 1.07e-07, 1.875e-08, 1.0, 1.331e-07, 1.46e-08, 1.0, 8.129e-08, 3.812e-09, 1.0, 1.736e-07, 1.46e-08, 1.0, 8.129e-08, 1.875e-08, 1.0, 1.331e-07, 2.648e-08, 1.0, -4.072e-08, 4.267e-10, 1.0, 1.654e-07, 1.926e-09, 1.0, 1.718e-07, -7.922e-10, 1.0, 1.291e-07, -8.765e-09, 1.0, 2.754e-07, -0.946, 5.715e-06, 0.3241, -0.946, 5.715e-06, 0.3241, -0.946, 1.105e-06, 0.3241, -0.946, 1.634e-06, 0.3241, -0.06439, -0.9655, 0.2524, 2.185e-06, -1.0, -2.173e-06, 2.137e-06, -1.0, -1.982e-06, -0.06439, -0.9655, 0.2524, -0.1621, -0.7551, 0.6353, -0.06439, -0.9655, 0.2524, -0.06439, -0.9655, 0.2524, -0.1621, -0.7551, 0.6353, -0.2472, 6.682e-08, 0.969, -0.1621, -0.7551, 0.6353, -0.1621, -0.7551, 0.6353, -0.2472, 4.455e-08, 0.969, 0.06439, -0.9655, -0.2524, 0.05953, -0.9706, -0.2333, 0.06201, -0.968, -0.243, 0.06439, -0.9655, -0.2524, 2.185e-06, -1.0, -2.173e-06, 0.06439, -0.9655, -0.2524, 0.06439, -0.9655, -0.2524, 2.137e-06, -1.0, -1.982e-06, 9.763e-05, -0.9854, -0.1701, 9.763e-05, -0.9854, -0.1701, -0.0002979, -0.9855, -0.1695, -0.000297, -0.9855, -0.1695, 0.8909, -0.2983, -0.3425, 0.8909, -0.2983, -0.3425, 0.8909, -0.2983, -0.3425, 0.8909, -0.2983, -0.3425, 0.7627, -0.3467, -0.546, 0.7627, -0.3467, -0.546, 0.7627, -0.3467, -0.546, 0.7627, -0.3467, -0.546, -1.034e-08, -1.0, -1.91e-07, -9.891e-09, -1.0, -1.957e-07, -1.489e-09, -1.0, -1.797e-07, -1.344e-09, -1.0, -1.731e-07, 0.9063, 0.1866, 0.3793, 0.9063, 0.1866, 0.3793, 0.9063, 0.1866, 0.3793, 0.9063, 0.1866, 0.3793, -2.027e-09, -1.0, -1.909e-07, -4.267e-10, -1.0, -1.681e-07, -1.926e-09, -1.0, -1.757e-07, -3.812e-09, -1.0, -1.678e-07, 0.9524, -1.142e-07, 0.3047, 0.9524, -5.224e-08, 0.3047, 0.9524, -2.178e-07, 0.3047, 0.0, -0.5833, -0.8122, 0.0, 1.869e-07, -1.0, 0.0, 1.869e-07, -1.0, 0.0, -0.5833, -0.8122, -2.736e-08, -1.0, -6.369e-08, -9.852e-09, -1.0, -1.103e-07, -9.442e-09, -1.0, -1.113e-07, -2.736e-08, -1.0, -6.369e-08, 1.582e-10, -1.0, -1.41e-07, 4.878e-11, -1.0, -1.767e-07, 0.0, -1.0, -1.923e-07, 0.946, 1.299e-07, -0.3241, 0.946, 1.299e-07, -0.3241, 0.946, 1.429e-07, -0.3241, 0.946, 1.046e-07, -0.3241, 0.05953, -0.9706, -0.2333, -3.025e-09, -1.0, -1.479e-07, 0.06201, -0.968, -0.243, 1.582e-10, -1.0, -1.41e-07, 0.0, -1.0, -1.843e-07, 1.018e-08, -1.0, -2.847e-07, -0.005856, -1.0, -0.004229, 0.005857, -1.0, -0.004235, 4.711e-07, -0.9738, -0.2273, 0.009398, -0.9741, -0.2258, 0.0, -0.7946, 0.6072, 0.0, -0.7946, 0.6072, 2.403e-07, -0.974, 0.2264, 2.403e-07, -0.974, 0.2264, 0.0, -0.5833, -0.8122, 0.0, 1.869e-07, -1.0, 0.0, 1.869e-07, -1.0, 0.0, -0.5833, -0.8122, 0.1129, -0.8478, -0.5181, 0.2623, 3.582e-07, -0.965, 6.537e-08, 3.16e-07, -1.0, -0.01551, -0.8249, -0.565, -0.01551, -0.8249, -0.565, 6.537e-08, 3.16e-07, -1.0, 1.326e-08, 1.591e-07, -1.0, -2.594e-09, -0.7714, -0.6364, -2.594e-09, -0.7714, -0.6364, 1.326e-08, 1.591e-07, -1.0, 1.09e-08, 1.852e-07, -1.0, -2.436e-09, -0.8186, -0.5744, -2.436e-09, -0.8186, -0.5744, 1.09e-08, 1.852e-07, -1.0, 3.314e-08, 2.651e-07, -1.0, 1.556e-08, -0.7714, -0.6364, 1.556e-08, -0.7714, -0.6364, 3.314e-08, 2.651e-07, -1.0, 1.226e-06, 1.961e-07, -1.0, 0.01551, -0.8249, -0.565, 0.01551, -0.8249, -0.565, 1.226e-06, 1.961e-07, -1.0, -0.2623, 1.791e-07, -0.965, -0.1129, -0.8478, -0.5181, 0.009398, -0.9741, -0.2258, 0.01551, -0.8249, -0.565, -0.1129, -0.8478, -0.5181, -0.04255, -0.9488, -0.313, -0.02942, -0.9759, -0.2164, -0.009398, -0.9741, -0.2258, -0.01551, -0.8249, -0.565, -2.594e-09, -0.7714, -0.6364, -2.428e-09, -0.9785, -0.2063, -2.428e-09, -0.9785, -0.2063, -2.594e-09, -0.7714, -0.6364, -2.436e-09, -0.8186, -0.5744, 4.711e-07, -0.9738, -0.2273, 4.711e-07, -0.9738, -0.2273, -2.436e-09, -0.8186, -0.5744, 1.556e-08, -0.7714, -0.6364, 1.214e-08, -0.9785, -0.2063, 1.214e-08, -0.9785, -0.2063, 1.556e-08, -0.7714, -0.6364, 0.01551, -0.8249, -0.565, 0.009398, -0.9741, -0.2258, 4.878e-11, -1.0, -1.767e-07, 1.582e-10, -1.0, -1.41e-07, 1.018e-08, -1.0, -2.847e-07, 1.245e-10, -1.0, -1.372e-07, 1.185e-10, -1.0, -1.381e-07, -0.009398, -0.9741, -0.2258, 0.005857, -1.0, -0.004235, 0.02942, -0.9759, -0.2164, 4.711e-07, -0.9738, -0.2273, 0.005857, -1.0, -0.004235, -0.009398, -0.9741, -0.2258, -0.005856, -1.0, -0.004229, 0.009398, -0.9741, -0.2258, -0.02942, -0.9759, -0.2164, 0.07317, -0.9021, 0.4252, 0.06491, -0.9013, 0.4284, 0.129, -0.9074, 0.4001, 0.1128, -0.9089, 0.4014, -1.875e-08, -1.0, -2.551e-08, -2.648e-08, -1.0, -3.145e-08, -1.248e-08, -1.0, -1.085e-07, -2.027e-09, -1.0, -1.909e-07, -3.812e-09, -1.0, -1.678e-07, -1.422e-09, -1.0, -1.924e-07, 7.911e-10, -1.0, -7.659e-08, 7.911e-10, -1.0, -7.659e-08, -1.344e-09, -1.0, -1.731e-07, -1.489e-09, -1.0, -1.797e-07, -3.479e-09, -1.0, -1.645e-07, -1.01e-08, -1.0, -1.36e-07, -4.953e-09, -1.0, -1.463e-07, -3.479e-09, -1.0, -1.645e-07, 0.009398, -0.9741, -0.2258, 4.711e-07, -0.9738, -0.2273, 1.214e-08, -0.9785, -0.2063, 3.24e-09, -1.0, -1.198e-07, 3.24e-09, -1.0, -1.198e-07, 3.442e-09, -1.0, -1.317e-07, 3.425e-09, -1.0, -1.307e-07, -0.7147, -0.3095, -0.6272, -0.7147, -0.3095, -0.6272, -0.7147, -0.3095, -0.6272, -0.7147, -0.3095, -0.6272, 0.07267, -0.8988, 0.4323, 0.06943, -0.8976, 0.4352, 0.1128, -0.9089, 0.4014, 0.129, -0.9074, 0.4001, -1.926e-09, -1.0, -1.757e-07, -1.46e-08, -1.0, -1.079e-07, -3.812e-09, -1.0, -1.678e-07, 0.005489, -0.9847, -0.1743, 0.0007903, -0.9856, -0.1692, 0.0007816, -0.9856, -0.1692, 0.008102, -0.9839, -0.1784, 0.08407, -0.6088, 0.7889, 0.136, -0.5458, 0.8268, 0.08214, -0.611, 0.7873, 0.005489, -0.9847, -0.1743, 0.008102, -0.9839, -0.1784, 0.01318, -0.9816, -0.1903, 0.01361, -0.9814, -0.1914, 0.08214, -0.611, 0.7873, 0.03106, -0.7243, 0.6888, 0.02985, -0.7404, 0.6715, 0.08407, -0.6088, 0.7889, 0.01361, -0.9814, -0.1914, 0.01318, -0.9816, -0.1903, 0.02915, -0.9728, -0.2299, 0.0312, -0.9715, -0.235, 0.03106, -0.7243, 0.6888, 0.03013, -0.839, 0.5433, 0.03092, -0.8467, 0.5311, 0.02985, -0.7404, 0.6715, 0.0312, -0.9715, -0.235, 0.02915, -0.9728, -0.2299, 0.1085, -0.9518, -0.2869, 0.1346, -0.946, -0.295, 0.1346, -0.946, -0.295, 0.1085, -0.9518, -0.2869, 0.229, -0.9185, -0.3223, 0.06943, -0.8976, 0.4352, 0.07267, -0.8988, 0.4323, 0.03092, -0.8467, 0.5311, 0.03013, -0.839, 0.5433, 1.185e-10, -1.0, -1.381e-07, 1.245e-10, -1.0, -1.372e-07, -1.422e-09, -1.0, -1.924e-07, -3.812e-09, -1.0, -1.678e-07, 1.853e-09, -1.0, -1.48e-07, 7.922e-10, -1.0, -1.338e-07, 8.765e-09, -1.0, -2.814e-07, 4.711e-07, -0.9738, -0.2273, -0.009398, -0.9741, -0.2258, -2.428e-09, -0.9785, -0.2063, 0.0, -0.8918, 0.4524, 0.06491, -0.9013, 0.4284, 0.07317, -0.9021, 0.4252, 0.0, -0.8918, 0.4524, 0.02942, -0.9759, -0.2164, 0.04255, -0.9488, -0.313, 0.1129, -0.8478, -0.5181, -0.01551, -0.8249, -0.565, -0.009398, -0.9741, -0.2258, 0.946, 5.033e-08, -0.3241, 0.946, 1.046e-07, -0.3241, 0.946, 1.429e-07, -0.3241, 4.028e-09, -1.0, -2.139e-07, 4.028e-09, -1.0, -2.139e-07, -3.025e-09, -1.0, -1.479e-07, 0.05953, -0.9706, -0.2333, 1.35e-08, -1.0, -1.941e-07, 1.35e-08, -1.0, -1.941e-07, 1.35e-08, -1.0, -1.941e-07, 1.35e-08, -1.0, -1.941e-07, -1.297e-08, -1.0, -1.082e-07, -1.01e-08, -1.0, -1.36e-07, -9.891e-09, -1.0, -1.957e-07, -1.034e-08, -1.0, -1.91e-07, -9.442e-09, -1.0, -1.113e-07, -9.852e-09, -1.0, -1.103e-07, 3.425e-09, -1.0, -1.307e-07, 3.442e-09, -1.0, -1.317e-07, -0.2394, -0.6742, -0.6987, -0.2394, -0.6742, -0.6987, -0.2394, -0.6742, -0.6987, -0.2394, -0.6742, -0.6987, -4.953e-09, -1.0, -1.463e-07, -1.01e-08, -1.0, -1.36e-07, -1.297e-08, -1.0, -1.082e-07, 0.0, -7.008e-08, 1.0, 0.0, -7.008e-08, 1.0, 0.0, -0.7946, 0.6072, 0.0, -0.7946, 0.6072, 0.2157, -0.7713, 0.5988, 0.2157, -0.7713, 0.5988, 0.2157, -0.7713, 0.5988, 0.2157, -0.7713, 0.5988, 2.403e-07, -0.974, 0.2264, 2.403e-07, -0.974, 0.2264, 0.005857, -1.0, -0.004235, -0.005856, -1.0, -0.004229, -0.0002979, -0.9855, -0.1695, 0.0007816, -0.9856, -0.1692, 0.0007903, -0.9856, -0.1692, -0.000297, -0.9855, -0.1695, 0.0, -1.0, -1.843e-07, 1.853e-09, -1.0, -1.48e-07, 1.018e-08, -1.0, -2.847e-07, 1.018e-08, -1.0, -2.847e-07, 1.853e-09, -1.0, -1.48e-07, 8.765e-09, -1.0, -2.814e-07, -1.875e-08, -1.0, -2.551e-08, -3.812e-09, -1.0, -1.678e-07, -1.46e-08, -1.0, -1.079e-07, -1.46e-08, -1.0, -1.079e-07, -2.648e-08, -1.0, -3.145e-08, -1.875e-08, -1.0, -2.551e-08, -4.267e-10, -1.0, -1.681e-07, 8.765e-09, -1.0, -2.814e-07, 7.922e-10, -1.0, -1.338e-07, -1.926e-09, -1.0, -1.757e-07, -0.946, -5.742e-06, 0.3241, -0.946, -1.803e-06, 0.3241, -0.946, -1.292e-06, 0.3241, -0.946, -5.742e-06, 0.3241, 0.9524, 0.0, 0.3047, 0.9524, -5.224e-08, 0.3047, 0.9524, -1.142e-07, 0.3047, 0.9524, 0.0, 0.3047, 1.0, 0.0, 0.0, 1.0, 0.0, 0.0, 1.0, 0.0, 0.0, 1.0, 0.0, 0.0, 0.969, -1.452e-07, 0.2472, 0.969, -1.452e-07, 0.2472, 0.969, -1.452e-07, 0.2472, 0.969, -1.452e-07, 0.2472, 0.969, -1.452e-07, 0.2472, 0.969, -1.452e-07, 0.2472, 0.969, -1.452e-07, 0.2472, 0.969, -1.452e-07, 0.2472, 0.969, -1.452e-07, 0.2472, 0.969, -1.452e-07, 0.2472, 0.969, -1.452e-07, 0.2472, 0.969, -1.452e-07, 0.2472, -0.1076, -0.9808, -0.1626, -0.1042, -0.9813, -0.1617, -0.106, -0.981, -0.1622, -0.3619, 0.0, -0.9322, -0.09612, 1.318e-07, -0.9954, -0.3619, 4.327e-08, -0.9322, -0.1042, 0.9813, -0.1617, -0.1076, 0.9808, -0.1626, -0.106, 0.981, -0.1622, 0.946, 1.074e-07, -0.3241, 0.946, 1.046e-07, -0.3241, 0.946, 5.033e-08, -0.3241, 0.946, 5.033e-08, -0.3241, -0.7669, 0.0, -0.6417, -0.6489, 0.0, -0.7609, -0.6489, 0.0, -0.7609, -0.7669, 0.0, -0.6417, -0.9974, -5.932e-08, 0.07189, -0.9368, 0.0, -0.3499, -0.9368, 0.0, -0.3499, -0.9974, -5.932e-08, 0.07189, 0.9859, 0.0, 0.1671, 0.9859, 0.0, 0.1671, 0.8842, 0.0, 0.4672, 0.8842, 0.0, 0.4672, -0.1031, -0.9815, -0.1614, -0.106, -0.981, -0.1622, -0.1042, -0.9813, -0.1617, 0.955, 0.0, -0.2968, 0.9654, 0.0, -0.2607, 0.8142, 0.0, -0.5805, -0.3619, 0.0, -0.9322, -0.3619, 4.327e-08, -0.9322, -0.09612, 1.318e-07, -0.9954, 0.955, 0.0, -0.2968, 0.9654, 0.0, -0.2607, 0.9999, 0.0, 0.01677, 0.9999, 0.0, 0.01677, -0.1031, 0.9815, -0.1614, -0.1042, 0.9813, -0.1617, -0.106, 0.981, -0.1622, -0.09612, 1.318e-07, -0.9954, -0.09612, 1.318e-07, -0.9954, -0.3619, 4.327e-08, -0.9322])] * 3)])

# ---- objects
ob_cylinder_001 = bpy.data.objects.new('Cylinder.001', me_cylinder_001)

# ---- transforms, parenting, visibility, modifiers, constraints
ob_cylinder_001.location = (0.0, 0.0, 0.0)
ob_cylinder_001.scale = (0.033, 0.033, 0.033)
ob_cylinder_001.lineart.crease_threshold = 0.0
_m = ob_cylinder_001.modifiers.new('Decimate', 'DECIMATE')
_m.ratio = 0.75
_m.angle_limit = 0.0
_m.use_symmetry = True
_m.delimit = {'SHARP'}

# ---- collection membership
col_collection.objects.link(ob_cylinder_001)

# ---- scene / render settings (as saved in the file)
scene.frame_start = 1; scene.frame_end = 250; scene.frame_set(1)
scene.render.engine = 'BLENDER_EEVEE_NEXT'
scene.cycles.use_denoising = False
scene.cycles.samples = 128
scene.cycles.sampling_pattern = 'TABULATED_SOBOL'
scene.cycles.use_adaptive_sampling = False
scene.cycles.use_light_tree = False
scene.view_settings.view_transform = 'Filmic'
bpy.context.view_layer.update()

# ---- added for rendering (the .blend has no active camera and no usable light): camera, sun
cam_auto = bpy.data.cameras.new('AutoCamera')
cam_auto.lens = 50.0
cam_auto.sensor_width = 36.0
cam_auto.clip_end = 1000.0
ob_auto_camera = bpy.data.objects.new('AutoCamera', cam_auto)
scene.collection.objects.link(ob_auto_camera)
ob_auto_camera.location = (0.204466, -0.222054, 0.148497)
ob_auto_camera.rotation_euler = (1.09748, -7.21219e-08, 0.694738)
scene.camera = ob_auto_camera
light_auto_sun = bpy.data.lights.new('AutoSun', 'SUN')
light_auto_sun.energy = 3.0
light_auto_sun.angle = 0.0523599
ob_auto_sun = bpy.data.objects.new('AutoSun', light_auto_sun)
scene.collection.objects.link(ob_auto_sun)
ob_auto_sun.rotation_euler = (0.872665, 0.174533, 0.523599)
bpy.context.view_layer.update()
